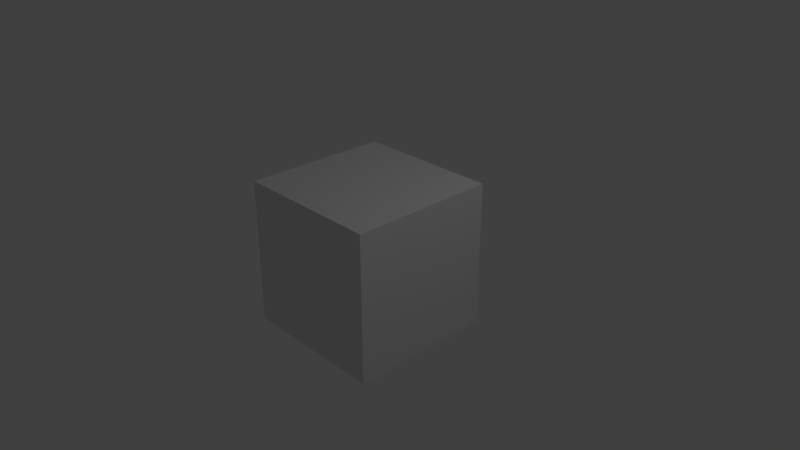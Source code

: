 # Source: cube1.blend  (saved by Blender 2.79.0; exported with 4.5.12 LTS)
import bpy
from mathutils import Matrix  # noqa: F401  (used for matrix-valued properties, if any)

bpy.ops.wm.read_factory_settings(use_empty=True)
scene = bpy.context.scene
scene.name = 'Scene'

# ---- collections
col_collection_1 = bpy.data.collections.new('Collection 1'); scene.collection.children.link(col_collection_1)

# ---- materials (node trees are filled in below, after node groups)
mat_material = bpy.data.materials.new('Material')
mat_material.alpha_threshold = 0.0
mat_material.use_transparent_shadow = False
mat_material.roughness = 0.5
mat_material.line_color = (0.0, 0.0, 0.0, 1.0)

# ---- material node trees

# ---- world
world_world = bpy.data.worlds.new('World'); scene.world = world_world
world_world.color = (0.05088, 0.05088, 0.05088)
world_world.use_sun_shadow = False
world_world.sun_shadow_jitter_overblur = 0.0
world_world.cycles.sampling_method = 'MANUAL'

# ---- cameras
cam_camera = bpy.data.cameras.new('Camera')
cam_camera.clip_end = 100.0
cam_camera.lens = 35.0
cam_camera.sensor_width = 32.0
cam_camera.sensor_height = 18.0
cam_camera.ortho_scale = 7.314
cam_camera.dof.focus_distance = 0.0
cam_camera.dof.aperture_fstop = 128.0

# ---- lights
light_lamp = bpy.data.lights.new('Lamp', 'POINT')
light_lamp.transmission_factor = 0.0
light_lamp.cutoff_distance = 30.0
light_lamp.energy = 100.0
light_lamp.shadow_buffer_clip_start = 1.001
light_lamp.shadow_soft_size = 0.1
light_lamp.shadow_maximum_resolution = 0.006
light_lamp.use_absolute_resolution = True

# ---- meshes
me_cube = bpy.data.meshes.new('Cube')
me_cube.from_pydata([(1.0, 1.0, -1.0), (1.0, -1.0, -1.0), (-1.0, -1.0, -1.0), (-1.0, 1.0, -1.0), (1.0, 1.0, 1.0), (1.0, -1.0, 1.0), (-1.0, -1.0, 1.0), (-1.0, 1.0, 1.0)], [], [(0, 1, 2, 3), (4, 7, 6, 5), (0, 4, 5, 1), (1, 5, 6, 2), (2, 6, 7, 3), (4, 0, 3, 7)])
me_cube.materials.append(mat_material)
me_cube.use_remesh_preserve_volume = False
me_cube.use_remesh_preserve_attributes = False
me_cube.use_mirror_vertex_groups = False
me_cube.update()

# ---- objects
ob_cube = bpy.data.objects.new('Cube', me_cube)
ob_lamp = bpy.data.objects.new('Lamp', light_lamp)
ob_camera = bpy.data.objects.new('Camera', cam_camera)

# ---- transforms, parenting, visibility, modifiers, constraints
ob_cube.location = (0.0, 0.0, 0.0)
ob_cube.lock_rotations_4d = False
ob_cube.empty_display_type = 'ARROWS'
ob_cube.lineart.crease_threshold = 0.0
ob_lamp.location = (4.076, 1.005, 5.904)
ob_lamp.rotation_euler = (0.6503, 0.05522, 1.866)
ob_lamp.lock_rotations_4d = False
ob_lamp.empty_display_type = 'ARROWS'
ob_lamp.color = (0.0, 0.0, 0.0, 0.0)
ob_lamp.lineart.crease_threshold = 0.0
ob_camera.location = (7.481, -6.508, 5.344)
ob_camera.rotation_euler = (1.109, 0.0, 0.8149)
ob_camera.lock_rotations_4d = False
ob_camera.empty_display_type = 'ARROWS'
ob_camera.color = (0.0, 0.0, 0.0, 0.0)
ob_camera.display_type = 'WIRE'
ob_camera.lineart.crease_threshold = 0.0

# ---- collection membership
col_collection_1.objects.link(ob_cube)
col_collection_1.objects.link(ob_lamp)
col_collection_1.objects.link(ob_camera)

# ---- scene / render settings (as saved in the file)
scene.camera = ob_camera
scene.frame_start = 1; scene.frame_end = 250; scene.frame_set(1)
scene.render.engine = 'BLENDER_EEVEE_NEXT'
scene.render.resolution_percentage = 50
scene.render.dither_intensity = 0.0
scene.cycles.use_denoising = False
scene.cycles.samples = 128
scene.cycles.sampling_pattern = 'TABULATED_SOBOL'
scene.cycles.use_adaptive_sampling = False
scene.cycles.use_light_tree = False
scene.cycles.blur_glossy = 0.0
scene.cycles.sample_clamp_indirect = 0.0
scene.view_settings.view_transform = 'Standard'
bpy.context.view_layer.update()
